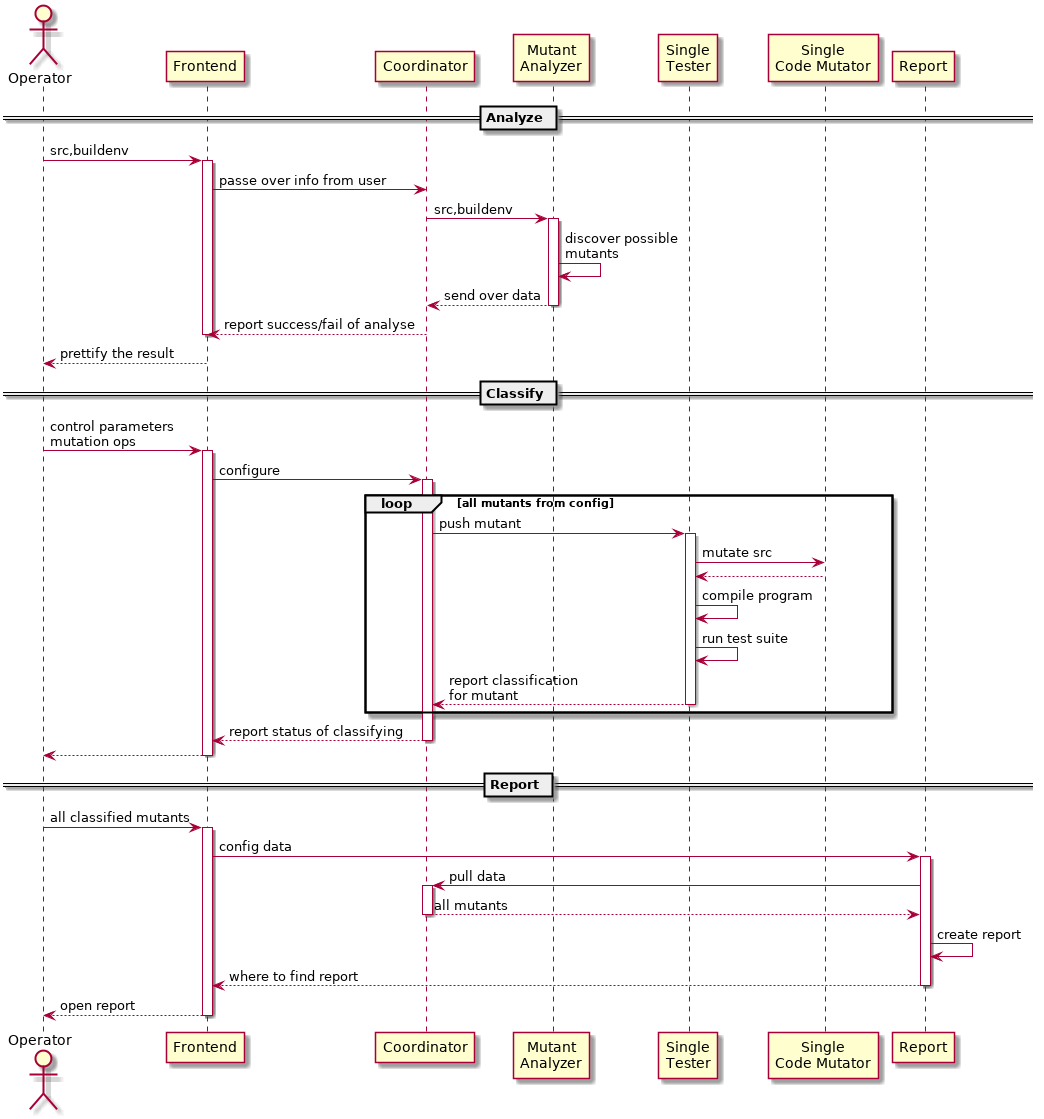

The diagram above was rendered by PlantUML. Its source (embedded in the PNG):
@startuml
'left to right direction

actor Operator
participant Frontend
participant Coordinator
participant "Mutant\nAnalyzer" as mutana
participant "Single\nTester" as singletest
participant "Single\nCode Mutator" as singlemut
participant Report

== Analyze ==

Operator -> Frontend : src,buildenv
activate Frontend
Frontend -> Coordinator : passe over info from user

Coordinator -> mutana : src,buildenv
activate mutana
mutana -> mutana : discover possible\nmutants
Coordinator <-- mutana : send over data
deactivate mutana

Frontend <-- Coordinator : report success/fail of analyse
deactivate Frontend

Operator <-- Frontend : prettify the result

== Classify ==

Operator -> Frontend : control parameters\nmutation ops
activate Frontend
Frontend -> Coordinator : configure
activate Coordinator

loop all mutants from config
Coordinator -> singletest : push mutant
activate singletest
singletest -> singlemut : mutate src
singletest <-- singlemut
singletest -> singletest : compile program
singletest -> singletest : run test suite
Coordinator <-- singletest : report classification\nfor mutant
deactivate singletest
end

Frontend <-- Coordinator : report status of classifying
deactivate Coordinator

Operator <-- Frontend
deactivate Frontend

== Report ==

Operator -> Frontend : all classified mutants
activate Frontend

Frontend -> Report : config data
activate Report

Report -> Coordinator : pull data
activate Coordinator
Report <-- Coordinator : all mutants
deactivate Coordinator

Report -> Report : create report
Frontend <-- Report : where to find report
deactivate Report

Operator <-- Frontend : open report
deactivate Frontend

@enduml